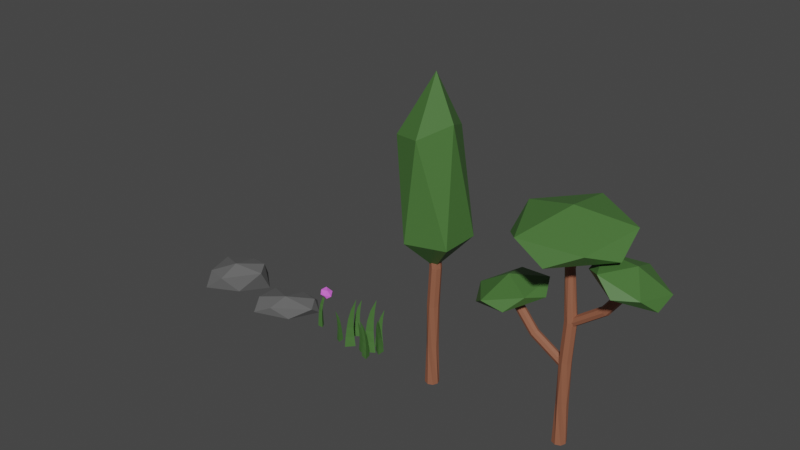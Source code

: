 # Source: Chapter_8_environment.blend  (saved by Blender 3.6.11; exported with 4.5.12 LTS)
import bpy
from mathutils import Matrix  # noqa: F401  (used for matrix-valued properties, if any)

bpy.ops.wm.read_factory_settings(use_empty=True)
scene = bpy.context.scene
scene.name = 'Scene'

# ---- collections
col_collection = bpy.data.collections.new('Collection'); scene.collection.children.link(col_collection)

# ---- materials (node trees are filled in below, after node groups)
mat_grass = bpy.data.materials.new('Grass')
mat_grass.use_transparent_shadow = False
mat_flower = bpy.data.materials.new('Flower')
mat_flower.use_transparent_shadow = False
mat_rock = bpy.data.materials.new('Rock')
mat_rock.use_transparent_shadow = False
mat_trunk = bpy.data.materials.new('Trunk')
mat_trunk.use_transparent_shadow = False

# ---- material node trees
mat_grass.use_nodes = True; mat_grass.node_tree.nodes.clear()
_N = mat_grass.node_tree.nodes; _L = mat_grass.node_tree.links
n0 = _N.new('ShaderNodeBsdfPrincipled'); n0.name = 'Principled BSDF'; n0.location = (10, 300)
n0.distribution = 'GGX'
n0.subsurface_method = 'RANDOM_WALK_SKIN'
n0.inputs[0].default_value = (0.06498, 0.1653, 0.03931, 1.0)
n0.inputs[3].default_value = 1.45
n0.inputs[27].default_value = (0.0, 0.0, 0.0, 1.0)
n0.inputs[28].default_value = 1.0
n1 = _N.new('ShaderNodeOutputMaterial'); n1.name = 'Material Output'; n1.location = (300, 300)
_L.new(n0.outputs[0], n1.inputs[0])
n1.is_active_output = True
mat_flower.use_nodes = True; mat_flower.node_tree.nodes.clear()
_N = mat_flower.node_tree.nodes; _L = mat_flower.node_tree.links
n0 = _N.new('ShaderNodeBsdfPrincipled'); n0.name = 'Principled BSDF'; n0.location = (10, 300)
n0.distribution = 'GGX'
n0.subsurface_method = 'RANDOM_WALK_SKIN'
n0.inputs[0].default_value = (0.7551, 0.1453, 0.8, 1.0)
n0.inputs[3].default_value = 1.45
n0.inputs[27].default_value = (0.0, 0.0, 0.0, 1.0)
n0.inputs[28].default_value = 1.0
n1 = _N.new('ShaderNodeOutputMaterial'); n1.name = 'Material Output'; n1.location = (300, 300)
_L.new(n0.outputs[0], n1.inputs[0])
n1.is_active_output = True
mat_rock.use_nodes = True; mat_rock.node_tree.nodes.clear()
_N = mat_rock.node_tree.nodes; _L = mat_rock.node_tree.links
n0 = _N.new('ShaderNodeBsdfPrincipled'); n0.name = 'Principled BSDF'; n0.location = (10, 300)
n0.distribution = 'GGX'
n0.subsurface_method = 'RANDOM_WALK_SKIN'
n0.inputs[0].default_value = (0.1045, 0.1045, 0.1045, 1.0)
n0.inputs[2].default_value = 0.8158
n0.inputs[3].default_value = 1.45
n0.inputs[27].default_value = (0.0, 0.0, 0.0, 1.0)
n0.inputs[28].default_value = 1.0
n1 = _N.new('ShaderNodeOutputMaterial'); n1.name = 'Material Output'; n1.location = (300, 300)
_L.new(n0.outputs[0], n1.inputs[0])
n1.is_active_output = True
mat_trunk.use_nodes = True; mat_trunk.node_tree.nodes.clear()
_N = mat_trunk.node_tree.nodes; _L = mat_trunk.node_tree.links
n0 = _N.new('ShaderNodeBsdfPrincipled'); n0.name = 'Principled BSDF'; n0.location = (10, 300)
n0.distribution = 'GGX'
n0.subsurface_method = 'RANDOM_WALK_SKIN'
n0.inputs[0].default_value = (0.2846, 0.1061, 0.05959, 1.0)
n0.inputs[3].default_value = 1.45
n0.inputs[27].default_value = (0.0, 0.0, 0.0, 1.0)
n0.inputs[28].default_value = 1.0
n1 = _N.new('ShaderNodeOutputMaterial'); n1.name = 'Material Output'; n1.location = (300, 300)
_L.new(n0.outputs[0], n1.inputs[0])
n1.is_active_output = True

# ---- world
world_world = bpy.data.worlds.new('World'); scene.world = world_world
world_world.use_nodes = True; world_world.node_tree.nodes.clear()
_N = world_world.node_tree.nodes; _L = world_world.node_tree.links
n0 = _N.new('ShaderNodeOutputWorld'); n0.name = 'World Output'; n0.location = (300, 300)
n1 = _N.new('ShaderNodeBackground'); n1.name = 'Background'; n1.location = (10, 300)
n1.inputs[0].default_value = (0.05088, 0.05088, 0.05088, 1.0)
_L.new(n1.outputs[0], n0.inputs[0])
n0.is_active_output = True
world_world.color = (0.05088, 0.05088, 0.05088)
world_world.use_sun_shadow = False
world_world.sun_shadow_jitter_overblur = 0.0

# ---- meshes
me_cylinder_003 = bpy.data.meshes.new('Cylinder.003')
me_cylinder_003.from_pydata([(0.001315, 0.1774, -0.2009), (-4.463e-18, 0.2332, 1.382), (0.1598, -0.08568, -0.2009), (-0.1474, -0.09161, -0.2009), (0.00603, 0.1478, 0.1198), (0.01287, 0.1328, 0.4348), (0.0157, 0.1486, 0.7471), (0.01228, 0.1795, 1.043), (0.08535, 0.1014, 1.059), (0.1215, 0.02305, 0.7561), (0.1332, -0.02763, 0.4433), (0.1471, -0.06502, 0.1198), (-0.02011, 0.0775, 1.059), (-0.04051, -0.006155, 0.7561), (-0.06634, -0.05204, 0.4433), (-0.108, -0.0813, 0.1198), (0.1431, 0.05797, -0.2109), (0.06929, 0.09699, 2.16), (0.6028, 0.07281, -0.2109), (0.386, -0.333, -0.2109), (0.1853, 0.04246, 0.2693), (0.2098, 0.04046, 0.741), (0.1913, 0.05567, 1.209), (0.1484, 0.07382, 1.652), (0.3038, 0.1122, 1.676), (0.4327, 0.1022, 1.222), (0.5074, 0.08041, 0.7537), (0.5665, 0.07126, 0.2693), (0.258, -0.04307, 1.676), (0.3524, -0.1309, 1.222), (0.3935, -0.1982, 0.7537), (0.4013, -0.274, 0.2693), (0.8093, -0.03967, -0.1995), (0.8485, -0.05919, 1.045), (0.5682, -0.05342, -0.1995), (0.6767, 0.1624, -0.1995), (0.7869, -0.03208, 0.05263), (0.774, -0.03135, 0.3003), (0.784, -0.03909, 0.5458), (0.8067, -0.04806, 0.7786), (0.7256, -0.07024, 0.791), (0.6579, -0.06666, 0.5529), (0.6184, -0.05618, 0.3069), (0.5872, -0.05214, 0.05263), (0.7477, 0.01187, 0.791), (0.697, 0.05673, 0.5529), (0.6745, 0.09151, 0.3069), (0.6695, 0.1312, 0.05263), (-0.06891, -0.4084, -0.2124), (-0.1232, -0.3854, 1.461), (0.2535, -0.3703, -0.2124), (0.1255, -0.6688, -0.2124), (-0.0383, -0.4168, 0.1266), (-0.02091, -0.4167, 0.4596), (-0.03486, -0.4071, 0.7898), (-0.06616, -0.3969, 1.103), (0.04087, -0.3605, 1.119), (0.1321, -0.3598, 0.7992), (0.186, -0.3707, 0.4685), (0.2281, -0.3735, 0.1266), (0.01801, -0.4725, 1.119), (0.08971, -0.5286, 0.7992), (0.1227, -0.5735, 0.4685), (0.1327, -0.6263, 0.1266), (0.605, 0.3758, -0.1873), (0.6571, 0.3619, 1.343), (0.3179, 0.3002, -0.1873), (0.3958, 0.5868, -0.1873), (0.5762, 0.3795, 0.1227), (0.5605, 0.3772, 0.4272), (0.5743, 0.3703, 0.7291), (0.604, 0.3651, 1.015), (0.5117, 0.3185, 1.03), (0.4291, 0.3062, 0.7377), (0.379, 0.3092, 0.4353), (0.3405, 0.3064, 0.1227), (0.5181, 0.4228, 1.03), (0.4461, 0.4645, 0.7377), (0.4105, 0.5009, 0.4353), (0.3947, 0.5475, 0.1227)], [], [(7, 1, 8), (8, 1, 12), (12, 1, 7), (0, 2, 3), (3, 15, 4, 0), (15, 14, 5, 4), (14, 13, 6, 5), (13, 12, 7, 6), (2, 11, 15, 3), (11, 10, 14, 15), (10, 9, 13, 14), (9, 8, 12, 13), (0, 4, 11, 2), (4, 5, 10, 11), (5, 6, 9, 10), (6, 7, 8, 9), (23, 17, 24), (24, 17, 28), (28, 17, 23), (16, 18, 19), (19, 31, 20, 16), (31, 30, 21, 20), (30, 29, 22, 21), (29, 28, 23, 22), (18, 27, 31, 19), (27, 26, 30, 31), (26, 25, 29, 30), (25, 24, 28, 29), (16, 20, 27, 18), (20, 21, 26, 27), (21, 22, 25, 26), (22, 23, 24, 25), (39, 33, 40), (40, 33, 44), (44, 33, 39), (32, 34, 35), (35, 47, 36, 32), (47, 46, 37, 36), (46, 45, 38, 37), (45, 44, 39, 38), (34, 43, 47, 35), (43, 42, 46, 47), (42, 41, 45, 46), (41, 40, 44, 45), (32, 36, 43, 34), (36, 37, 42, 43), (37, 38, 41, 42), (38, 39, 40, 41), (55, 49, 56), (56, 49, 60), (60, 49, 55), (48, 50, 51), (51, 63, 52, 48), (63, 62, 53, 52), (62, 61, 54, 53), (61, 60, 55, 54), (50, 59, 63, 51), (59, 58, 62, 63), (58, 57, 61, 62), (57, 56, 60, 61), (48, 52, 59, 50), (52, 53, 58, 59), (53, 54, 57, 58), (54, 55, 56, 57), (71, 65, 72), (72, 65, 76), (76, 65, 71), (64, 66, 67), (67, 79, 68, 64), (79, 78, 69, 68), (78, 77, 70, 69), (77, 76, 71, 70), (66, 75, 79, 67), (75, 74, 78, 79), (74, 73, 77, 78), (73, 72, 76, 77), (64, 68, 75, 66), (68, 69, 74, 75), (69, 70, 73, 74), (70, 71, 72, 73)])
_uv = me_cylinder_003.uv_layers.new(name='UVMap')
_uv.uv.foreach_set('vector', [1.0, 0.9, 0.6667, 1.0, 0.6667, 0.9, 0.6667, 0.9, 0.3333, 1.0, 0.3333, 0.9, 0.3333, 0.9, -5.96e-08, 1.0, -5.96e-08, 0.9, 0.75, 0.49, 0.9578, 0.13, 0.5422, 0.13, 0.3333, 0.5, 0.3333, 0.6, -5.96e-08, 0.6, -5.96e-08, 0.5, 0.3333, 0.6, 0.3333, 0.7, -5.96e-08, 0.7, -5.96e-08, 0.6, 0.3333, 0.7, 0.3333, 0.8, -5.96e-08, 0.8, -5.96e-08, 0.7, 0.3333, 0.8, 0.3333, 0.9, -5.96e-08, 0.9, -5.96e-08, 0.8, 0.6667, 0.5, 0.6667, 0.6, 0.3333, 0.6, 0.3333, 0.5, 0.6667, 0.6, 0.6667, 0.7, 0.3333, 0.7, 0.3333, 0.6, 0.6667, 0.7, 0.6667, 0.8, 0.3333, 0.8, 0.3333, 0.7, 0.6667, 0.8, 0.6667, 0.9, 0.3333, 0.9, 0.3333, 0.8, 1.0, 0.5, 1.0, 0.6, 0.6667, 0.6, 0.6667, 0.5, 1.0, 0.6, 1.0, 0.7, 0.6667, 0.7, 0.6667, 0.6, 1.0, 0.7, 1.0, 0.8, 0.6667, 0.8, 0.6667, 0.7, 1.0, 0.8, 1.0, 0.9, 0.6667, 0.9, 0.6667, 0.8, 1.0, 0.9, 0.6667, 1.0, 0.6667, 0.9, 0.6667, 0.9, 0.3333, 1.0, 0.3333, 0.9, 0.3333, 0.9, -5.96e-08, 1.0, -5.96e-08, 0.9, 0.75, 0.49, 0.9578, 0.13, 0.5422, 0.13, 0.3333, 0.5, 0.3333, 0.6, -5.96e-08, 0.6, -5.96e-08, 0.5, 0.3333, 0.6, 0.3333, 0.7, -5.96e-08, 0.7, -5.96e-08, 0.6, 0.3333, 0.7, 0.3333, 0.8, -5.96e-08, 0.8, -5.96e-08, 0.7, 0.3333, 0.8, 0.3333, 0.9, -5.96e-08, 0.9, -5.96e-08, 0.8, 0.6667, 0.5, 0.6667, 0.6, 0.3333, 0.6, 0.3333, 0.5, 0.6667, 0.6, 0.6667, 0.7, 0.3333, 0.7, 0.3333, 0.6, 0.6667, 0.7, 0.6667, 0.8, 0.3333, 0.8, 0.3333, 0.7, 0.6667, 0.8, 0.6667, 0.9, 0.3333, 0.9, 0.3333, 0.8, 1.0, 0.5, 1.0, 0.6, 0.6667, 0.6, 0.6667, 0.5, 1.0, 0.6, 1.0, 0.7, 0.6667, 0.7, 0.6667, 0.6, 1.0, 0.7, 1.0, 0.8, 0.6667, 0.8, 0.6667, 0.7, 1.0, 0.8, 1.0, 0.9, 0.6667, 0.9, 0.6667, 0.8, 1.0, 0.9, 0.6667, 1.0, 0.6667, 0.9, 0.6667, 0.9, 0.3333, 1.0, 0.3333, 0.9, 0.3333, 0.9, -5.96e-08, 1.0, -5.96e-08, 0.9, 0.75, 0.49, 0.9578, 0.13, 0.5422, 0.13, 0.3333, 0.5, 0.3333, 0.6, -5.96e-08, 0.6, -5.96e-08, 0.5, 0.3333, 0.6, 0.3333, 0.7, -5.96e-08, 0.7, -5.96e-08, 0.6, 0.3333, 0.7, 0.3333, 0.8, -5.96e-08, 0.8, -5.96e-08, 0.7, 0.3333, 0.8, 0.3333, 0.9, -5.96e-08, 0.9, -5.96e-08, 0.8, 0.6667, 0.5, 0.6667, 0.6, 0.3333, 0.6, 0.3333, 0.5, 0.6667, 0.6, 0.6667, 0.7, 0.3333, 0.7, 0.3333, 0.6, 0.6667, 0.7, 0.6667, 0.8, 0.3333, 0.8, 0.3333, 0.7, 0.6667, 0.8, 0.6667, 0.9, 0.3333, 0.9, 0.3333, 0.8, 1.0, 0.5, 1.0, 0.6, 0.6667, 0.6, 0.6667, 0.5, 1.0, 0.6, 1.0, 0.7, 0.6667, 0.7, 0.6667, 0.6, 1.0, 0.7, 1.0, 0.8, 0.6667, 0.8, 0.6667, 0.7, 1.0, 0.8, 1.0, 0.9, 0.6667, 0.9, 0.6667, 0.8, 1.0, 0.9, 0.6667, 1.0, 0.6667, 0.9, 0.6667, 0.9, 0.3333, 1.0, 0.3333, 0.9, 0.3333, 0.9, -5.96e-08, 1.0, -5.96e-08, 0.9, 0.75, 0.49, 0.9578, 0.13, 0.5422, 0.13, 0.3333, 0.5, 0.3333, 0.6, -5.96e-08, 0.6, -5.96e-08, 0.5, 0.3333, 0.6, 0.3333, 0.7, -5.96e-08, 0.7, -5.96e-08, 0.6, 0.3333, 0.7, 0.3333, 0.8, -5.96e-08, 0.8, -5.96e-08, 0.7, 0.3333, 0.8, 0.3333, 0.9, -5.96e-08, 0.9, -5.96e-08, 0.8, 0.6667, 0.5, 0.6667, 0.6, 0.3333, 0.6, 0.3333, 0.5, 0.6667, 0.6, 0.6667, 0.7, 0.3333, 0.7, 0.3333, 0.6, 0.6667, 0.7, 0.6667, 0.8, 0.3333, 0.8, 0.3333, 0.7, 0.6667, 0.8, 0.6667, 0.9, 0.3333, 0.9, 0.3333, 0.8, 1.0, 0.5, 1.0, 0.6, 0.6667, 0.6, 0.6667, 0.5, 1.0, 0.6, 1.0, 0.7, 0.6667, 0.7, 0.6667, 0.6, 1.0, 0.7, 1.0, 0.8, 0.6667, 0.8, 0.6667, 0.7, 1.0, 0.8, 1.0, 0.9, 0.6667, 0.9, 0.6667, 0.8, 1.0, 0.9, 0.6667, 1.0, 0.6667, 0.9, 0.6667, 0.9, 0.3333, 1.0, 0.3333, 0.9, 0.3333, 0.9, -5.96e-08, 1.0, -5.96e-08, 0.9, 0.75, 0.49, 0.9578, 0.13, 0.5422, 0.13, 0.3333, 0.5, 0.3333, 0.6, -5.96e-08, 0.6, -5.96e-08, 0.5, 0.3333, 0.6, 0.3333, 0.7, -5.96e-08, 0.7, -5.96e-08, 0.6, 0.3333, 0.7, 0.3333, 0.8, -5.96e-08, 0.8, -5.96e-08, 0.7, 0.3333, 0.8, 0.3333, 0.9, -5.96e-08, 0.9, -5.96e-08, 0.8, 0.6667, 0.5, 0.6667, 0.6, 0.3333, 0.6, 0.3333, 0.5, 0.6667, 0.6, 0.6667, 0.7, 0.3333, 0.7, 0.3333, 0.6, 0.6667, 0.7, 0.6667, 0.8, 0.3333, 0.8, 0.3333, 0.7, 0.6667, 0.8, 0.6667, 0.9, 0.3333, 0.9, 0.3333, 0.8, 1.0, 0.5, 1.0, 0.6, 0.6667, 0.6, 0.6667, 0.5, 1.0, 0.6, 1.0, 0.7, 0.6667, 0.7, 0.6667, 0.6, 1.0, 0.7, 1.0, 0.8, 0.6667, 0.8, 0.6667, 0.7, 1.0, 0.8, 1.0, 0.9, 0.6667, 0.9, 0.6667, 0.8])
me_cylinder_003.materials.append(mat_grass)
me_cylinder_003.update()
me_cylinder_008 = bpy.data.meshes.new('Cylinder.008')
me_cylinder_008.from_pydata([(0.001315, 0.1774, -0.2009), (-4.463e-18, 0.2332, 1.382), (0.1598, -0.08568, -0.2009), (-0.1474, -0.09161, -0.2009), (0.00603, 0.1478, 0.1198), (0.01287, 0.1328, 0.4348), (0.0157, 0.1486, 0.7471), (0.01228, 0.1795, 1.043), (0.08535, 0.1014, 1.059), (0.1215, 0.02305, 0.7561), (0.1332, -0.02763, 0.4433), (0.1471, -0.06502, 0.1198), (-0.02011, 0.0775, 1.059), (-0.04051, -0.006155, 0.7561), (-0.06634, -0.05204, 0.4433), (-0.108, -0.0813, 0.1198), (-0.3113, -0.1305, -0.2122), (-0.3357, -0.1164, 0.5872), (-0.1563, -0.1311, -0.2122), (-0.2343, -0.2652, -0.2122), (-0.2973, -0.1362, -0.0503), (-0.289, -0.1372, 0.1088), (-0.2951, -0.1318, 0.2664), (-0.3094, -0.1252, 0.4159), (-0.2565, -0.1142, 0.4239), (-0.2132, -0.1191, 0.271), (-0.1883, -0.1274, 0.113), (-0.1685, -0.1312, -0.0503), (-0.2738, -0.1659, 0.4239), (-0.2431, -0.1967, 0.271), (-0.2301, -0.2199, 0.113), (-0.2284, -0.2455, -0.0503), (-0.1376, -0.4922, -0.2083), (-0.1454, -0.5243, 0.7307), (-0.188, -0.3171, -0.2083), (-0.0111, -0.3609, -0.2083), (-0.1358, -0.4745, -0.01809), (-0.1374, -0.4648, 0.1688), (-0.1414, -0.4734, 0.354), (-0.1442, -0.4917, 0.5296), (-0.1741, -0.4357, 0.5389), (-0.1828, -0.3853, 0.3593), (-0.1816, -0.3545, 0.1738), (-0.1839, -0.3309, -0.01809), (-0.11, -0.4382, 0.5389), (-0.08546, -0.3934, 0.3593), (-0.06361, -0.3711, 0.1738), (-0.03526, -0.3608, -0.01809), (-0.5555, 0.0923, -0.218), (-0.5477, 0.1361, 1.045), (-0.4736, -0.1385, -0.218), (-0.7146, -0.09419, -0.218), (-0.5566, 0.06839, 0.03771), (-0.5536, 0.0556, 0.2889), (-0.5489, 0.06747, 0.538), (-0.5466, 0.09219, 0.7741), (-0.502, 0.01953, 0.7866), (-0.4862, -0.04747, 0.5451), (-0.4852, -0.08892, 0.2957), (-0.4803, -0.1204, 0.03771), (-0.5882, 0.01764, 0.7866), (-0.6175, -0.04447, 0.5451), (-0.645, -0.0762, 0.2957), (-0.6822, -0.09242, 0.03771)], [], [(7, 1, 8), (8, 1, 12), (12, 1, 7), (0, 2, 3), (3, 15, 4, 0), (15, 14, 5, 4), (14, 13, 6, 5), (13, 12, 7, 6), (2, 11, 15, 3), (11, 10, 14, 15), (10, 9, 13, 14), (9, 8, 12, 13), (0, 4, 11, 2), (4, 5, 10, 11), (5, 6, 9, 10), (6, 7, 8, 9), (23, 17, 24), (24, 17, 28), (28, 17, 23), (16, 18, 19), (19, 31, 20, 16), (31, 30, 21, 20), (30, 29, 22, 21), (29, 28, 23, 22), (18, 27, 31, 19), (27, 26, 30, 31), (26, 25, 29, 30), (25, 24, 28, 29), (16, 20, 27, 18), (20, 21, 26, 27), (21, 22, 25, 26), (22, 23, 24, 25), (39, 33, 40), (40, 33, 44), (44, 33, 39), (32, 34, 35), (35, 47, 36, 32), (47, 46, 37, 36), (46, 45, 38, 37), (45, 44, 39, 38), (34, 43, 47, 35), (43, 42, 46, 47), (42, 41, 45, 46), (41, 40, 44, 45), (32, 36, 43, 34), (36, 37, 42, 43), (37, 38, 41, 42), (38, 39, 40, 41), (55, 49, 56), (56, 49, 60), (60, 49, 55), (48, 50, 51), (51, 63, 52, 48), (63, 62, 53, 52), (62, 61, 54, 53), (61, 60, 55, 54), (50, 59, 63, 51), (59, 58, 62, 63), (58, 57, 61, 62), (57, 56, 60, 61), (48, 52, 59, 50), (52, 53, 58, 59), (53, 54, 57, 58), (54, 55, 56, 57)])
_uv = me_cylinder_008.uv_layers.new(name='UVMap')
_uv.uv.foreach_set('vector', [1.0, 0.9, 0.6667, 1.0, 0.6667, 0.9, 0.6667, 0.9, 0.3333, 1.0, 0.3333, 0.9, 0.3333, 0.9, -5.96e-08, 1.0, -5.96e-08, 0.9, 0.75, 0.49, 0.9578, 0.13, 0.5422, 0.13, 0.3333, 0.5, 0.3333, 0.6, -5.96e-08, 0.6, -5.96e-08, 0.5, 0.3333, 0.6, 0.3333, 0.7, -5.96e-08, 0.7, -5.96e-08, 0.6, 0.3333, 0.7, 0.3333, 0.8, -5.96e-08, 0.8, -5.96e-08, 0.7, 0.3333, 0.8, 0.3333, 0.9, -5.96e-08, 0.9, -5.96e-08, 0.8, 0.6667, 0.5, 0.6667, 0.6, 0.3333, 0.6, 0.3333, 0.5, 0.6667, 0.6, 0.6667, 0.7, 0.3333, 0.7, 0.3333, 0.6, 0.6667, 0.7, 0.6667, 0.8, 0.3333, 0.8, 0.3333, 0.7, 0.6667, 0.8, 0.6667, 0.9, 0.3333, 0.9, 0.3333, 0.8, 1.0, 0.5, 1.0, 0.6, 0.6667, 0.6, 0.6667, 0.5, 1.0, 0.6, 1.0, 0.7, 0.6667, 0.7, 0.6667, 0.6, 1.0, 0.7, 1.0, 0.8, 0.6667, 0.8, 0.6667, 0.7, 1.0, 0.8, 1.0, 0.9, 0.6667, 0.9, 0.6667, 0.8, 1.0, 0.9, 0.6667, 1.0, 0.6667, 0.9, 0.6667, 0.9, 0.3333, 1.0, 0.3333, 0.9, 0.3333, 0.9, -5.96e-08, 1.0, -5.96e-08, 0.9, 0.75, 0.49, 0.9578, 0.13, 0.5422, 0.13, 0.3333, 0.5, 0.3333, 0.6, -5.96e-08, 0.6, -5.96e-08, 0.5, 0.3333, 0.6, 0.3333, 0.7, -5.96e-08, 0.7, -5.96e-08, 0.6, 0.3333, 0.7, 0.3333, 0.8, -5.96e-08, 0.8, -5.96e-08, 0.7, 0.3333, 0.8, 0.3333, 0.9, -5.96e-08, 0.9, -5.96e-08, 0.8, 0.6667, 0.5, 0.6667, 0.6, 0.3333, 0.6, 0.3333, 0.5, 0.6667, 0.6, 0.6667, 0.7, 0.3333, 0.7, 0.3333, 0.6, 0.6667, 0.7, 0.6667, 0.8, 0.3333, 0.8, 0.3333, 0.7, 0.6667, 0.8, 0.6667, 0.9, 0.3333, 0.9, 0.3333, 0.8, 1.0, 0.5, 1.0, 0.6, 0.6667, 0.6, 0.6667, 0.5, 1.0, 0.6, 1.0, 0.7, 0.6667, 0.7, 0.6667, 0.6, 1.0, 0.7, 1.0, 0.8, 0.6667, 0.8, 0.6667, 0.7, 1.0, 0.8, 1.0, 0.9, 0.6667, 0.9, 0.6667, 0.8, 1.0, 0.9, 0.6667, 1.0, 0.6667, 0.9, 0.6667, 0.9, 0.3333, 1.0, 0.3333, 0.9, 0.3333, 0.9, -5.96e-08, 1.0, -5.96e-08, 0.9, 0.75, 0.49, 0.9578, 0.13, 0.5422, 0.13, 0.3333, 0.5, 0.3333, 0.6, -5.96e-08, 0.6, -5.96e-08, 0.5, 0.3333, 0.6, 0.3333, 0.7, -5.96e-08, 0.7, -5.96e-08, 0.6, 0.3333, 0.7, 0.3333, 0.8, -5.96e-08, 0.8, -5.96e-08, 0.7, 0.3333, 0.8, 0.3333, 0.9, -5.96e-08, 0.9, -5.96e-08, 0.8, 0.6667, 0.5, 0.6667, 0.6, 0.3333, 0.6, 0.3333, 0.5, 0.6667, 0.6, 0.6667, 0.7, 0.3333, 0.7, 0.3333, 0.6, 0.6667, 0.7, 0.6667, 0.8, 0.3333, 0.8, 0.3333, 0.7, 0.6667, 0.8, 0.6667, 0.9, 0.3333, 0.9, 0.3333, 0.8, 1.0, 0.5, 1.0, 0.6, 0.6667, 0.6, 0.6667, 0.5, 1.0, 0.6, 1.0, 0.7, 0.6667, 0.7, 0.6667, 0.6, 1.0, 0.7, 1.0, 0.8, 0.6667, 0.8, 0.6667, 0.7, 1.0, 0.8, 1.0, 0.9, 0.6667, 0.9, 0.6667, 0.8, 1.0, 0.9, 0.6667, 1.0, 0.6667, 0.9, 0.6667, 0.9, 0.3333, 1.0, 0.3333, 0.9, 0.3333, 0.9, -5.96e-08, 1.0, -5.96e-08, 0.9, 0.75, 0.49, 0.9578, 0.13, 0.5422, 0.13, 0.3333, 0.5, 0.3333, 0.6, -5.96e-08, 0.6, -5.96e-08, 0.5, 0.3333, 0.6, 0.3333, 0.7, -5.96e-08, 0.7, -5.96e-08, 0.6, 0.3333, 0.7, 0.3333, 0.8, -5.96e-08, 0.8, -5.96e-08, 0.7, 0.3333, 0.8, 0.3333, 0.9, -5.96e-08, 0.9, -5.96e-08, 0.8, 0.6667, 0.5, 0.6667, 0.6, 0.3333, 0.6, 0.3333, 0.5, 0.6667, 0.6, 0.6667, 0.7, 0.3333, 0.7, 0.3333, 0.6, 0.6667, 0.7, 0.6667, 0.8, 0.3333, 0.8, 0.3333, 0.7, 0.6667, 0.8, 0.6667, 0.9, 0.3333, 0.9, 0.3333, 0.8, 1.0, 0.5, 1.0, 0.6, 0.6667, 0.6, 0.6667, 0.5, 1.0, 0.6, 1.0, 0.7, 0.6667, 0.7, 0.6667, 0.6, 1.0, 0.7, 1.0, 0.8, 0.6667, 0.8, 0.6667, 0.7, 1.0, 0.8, 1.0, 0.9, 0.6667, 0.9, 0.6667, 0.8])
me_cylinder_008.materials.append(mat_grass)
me_cylinder_008.update()
me_cylinder_010 = bpy.data.meshes.new('Cylinder.010')
me_cylinder_010.from_pydata([(0.0, 0.09233, -0.09233), (0.2064, 0.01785, 1.048), (0.07996, -0.04616, -0.09233), (0.2357, 0.000346, 1.035), (-0.07996, -0.04616, -0.09233), (0.2105, -0.01819, 1.054), (0.0, 0.0781, 0.1446), (0.003706, 0.06413, 0.3762), (0.04578, 0.03906, 0.6382), (0.1117, 0.0148, 0.8385), (0.1587, -0.01973, 0.8193), (0.1068, -0.02259, 0.6277), (0.06317, -0.02973, 0.3717), (0.06764, -0.03905, 0.1446), (0.11, -0.04609, 0.8459), (0.01961, -0.04279, 0.6386), (-0.0506, -0.03277, 0.3792), (-0.06764, -0.03905, 0.1446), (0.1875, -1.423e-07, 0.978), (0.3283, -0.1005, 0.9415), (0.167, -0.1626, 1.044), (0.06732, -1.537e-07, 1.108), (0.167, 0.1626, 1.044), (0.3283, 0.1005, 0.9415), (0.295, -0.1626, 1.048), (0.1337, -0.1005, 1.151), (0.1337, 0.1005, 1.151), (0.295, 0.1626, 1.048), (0.3947, -1.275e-07, 0.985), (0.2745, -1.389e-07, 1.115)], [], [(9, 1, 3, 10), (10, 3, 5, 14), (3, 1, 5), (14, 5, 1, 9), (0, 2, 4), (4, 17, 6, 0), (17, 16, 7, 6), (16, 15, 8, 7), (15, 14, 9, 8), (2, 13, 17, 4), (13, 12, 16, 17), (12, 11, 15, 16), (11, 10, 14, 15), (0, 6, 13, 2), (6, 7, 12, 13), (7, 8, 11, 12), (8, 9, 10, 11), (18, 19, 20), (19, 18, 23), (18, 20, 21), (18, 21, 22), (18, 22, 23), (19, 23, 28), (20, 19, 24), (21, 20, 25), (22, 21, 26), (23, 22, 27), (19, 28, 24), (20, 24, 25), (21, 25, 26), (22, 26, 27), (23, 27, 28), (24, 28, 29), (25, 24, 29), (26, 25, 29), (27, 26, 29), (28, 27, 29)])
me_cylinder_010.polygons.foreach_set('material_index', [0, 0, 0, 0, 0, 0, 0, 0, 0, 0, 0, 0, 0, 0, 0, 0, 0, 1, 1, 1, 1, 1, 1, 1, 1, 1, 1, 1, 1, 1, 1, 1, 1, 1, 1, 1, 1])
_uv = me_cylinder_010.uv_layers.new(name='UVMap')
_uv.uv.foreach_set('vector', [1.0, 0.9, 1.0, 1.0, 0.6667, 1.0, 0.6667, 0.9, 0.6667, 0.9, 0.6667, 1.0, 0.3333, 1.0, 0.3333, 0.9, 0.4578, 0.13, 0.25, 0.49, 0.04215, 0.13, 0.3333, 0.9, 0.3333, 1.0, -5.96e-08, 1.0, -5.96e-08, 0.9, 0.75, 0.49, 0.9578, 0.13, 0.5422, 0.13, 0.3333, 0.5, 0.3333, 0.6, -5.96e-08, 0.6, -5.96e-08, 0.5, 0.3333, 0.6, 0.3333, 0.7, -5.96e-08, 0.7, -5.96e-08, 0.6, 0.3333, 0.7, 0.3333, 0.8, -5.96e-08, 0.8, -5.96e-08, 0.7, 0.3333, 0.8, 0.3333, 0.9, -5.96e-08, 0.9, -5.96e-08, 0.8, 0.6667, 0.5, 0.6667, 0.6, 0.3333, 0.6, 0.3333, 0.5, 0.6667, 0.6, 0.6667, 0.7, 0.3333, 0.7, 0.3333, 0.6, 0.6667, 0.7, 0.6667, 0.8, 0.3333, 0.8, 0.3333, 0.7, 0.6667, 0.8, 0.6667, 0.9, 0.3333, 0.9, 0.3333, 0.8, 1.0, 0.5, 1.0, 0.6, 0.6667, 0.6, 0.6667, 0.5, 1.0, 0.6, 1.0, 0.7, 0.6667, 0.7, 0.6667, 0.6, 1.0, 0.7, 1.0, 0.8, 0.6667, 0.8, 0.6667, 0.7, 1.0, 0.8, 1.0, 0.9, 0.6667, 0.9, 0.6667, 0.8, 0.1818, 0.0, 0.2727, 0.1575, 0.09091, 0.1575, 0.2727, 0.1575, 0.3636, 0.0, 0.4545, 0.1575, 0.9091, 0.0, 1.0, 0.1575, 0.8182, 0.1575, 0.7273, 0.0, 0.8182, 0.1575, 0.6364, 0.1575, 0.5455, 0.0, 0.6364, 0.1575, 0.4545, 0.1575, 0.2727, 0.1575, 0.4545, 0.1575, 0.3636, 0.3149, 0.09091, 0.1575, 0.2727, 0.1575, 0.1818, 0.3149, 0.8182, 0.1575, 1.0, 0.1575, 0.9091, 0.3149, 0.6364, 0.1575, 0.8182, 0.1575, 0.7273, 0.3149, 0.4545, 0.1575, 0.6364, 0.1575, 0.5455, 0.3149, 0.2727, 0.1575, 0.3636, 0.3149, 0.1818, 0.3149, 0.09091, 0.1575, 0.1818, 0.3149, 0.0, 0.3149, 0.8182, 0.1575, 0.9091, 0.3149, 0.7273, 0.3149, 0.6364, 0.1575, 0.7273, 0.3149, 0.5455, 0.3149, 0.4545, 0.1575, 0.5455, 0.3149, 0.3636, 0.3149, 0.1818, 0.3149, 0.3636, 0.3149, 0.2727, 0.4724, 0.0, 0.3149, 0.1818, 0.3149, 0.09091, 0.4724, 0.7273, 0.3149, 0.9091, 0.3149, 0.8182, 0.4724, 0.5455, 0.3149, 0.7273, 0.3149, 0.6364, 0.4724, 0.3636, 0.3149, 0.5455, 0.3149, 0.4545, 0.4724])
me_cylinder_010.materials.append(mat_grass)
me_cylinder_010.materials.append(mat_flower)
me_cylinder_010.update()
me_icosphere_001 = bpy.data.meshes.new('Icosphere.001')
me_icosphere_001.from_pydata([(0.1105, 0.0, -0.01733), (0.9407, -0.5257, 0.11), (-0.2764, -1.138, 0.11), (-0.8944, 0.0, 0.11), (-0.6694, 0.5478, 0.1225), (1.541, 0.5425, 0.02726), (0.3322, -0.8623, 0.611), (-0.4378, -0.6733, 0.6293), (-0.6036, 0.3469, 0.7521), (0.4609, 0.7871, 0.8556), (1.546, 0.1257, 0.8468), (0.5217, -0.228, 1.081), (1.26, 0.591, 0.9776), (0.4771, 1.018, 0.03248), (1.126, 0.8728, 0.4125)], [], [(0, 1, 2), (1, 0, 5), (0, 2, 3), (0, 3, 4), (0, 4, 13, 5), (1, 5, 10), (2, 1, 6), (3, 2, 7), (4, 3, 8), (5, 13, 14), (1, 10, 6), (2, 6, 7), (3, 7, 8), (4, 8, 9), (5, 14, 12, 10), (6, 10, 11), (8, 7, 11), (9, 8, 11), (10, 12, 11), (12, 14, 9), (11, 12, 9), (13, 4, 9), (14, 13, 9), (7, 6, 11)])
_uv = me_icosphere_001.uv_layers.new(name='UVMap')
_uv.uv.foreach_set('vector', [0.1818, 0.0, 0.2727, 0.1575, 0.09091, 0.1575, 0.2727, 0.1575, 0.3636, 0.0, 0.4545, 0.1575, 0.9091, 0.0, 1.0, 0.1575, 0.8182, 0.1575, 0.7273, 0.0, 0.8182, 0.1575, 0.6364, 0.1575, 0.5455, 0.0, 0.6364, 0.1575, 0.5608, 0.1575, 0.4545, 0.1575, 0.2727, 0.1575, 0.4545, 0.1575, 0.3636, 0.3149, 0.09091, 0.1575, 0.2727, 0.1575, 0.1818, 0.3149, 0.8182, 0.1575, 1.0, 0.1575, 0.9091, 0.3149, 0.6364, 0.1575, 0.8182, 0.1575, 0.7273, 0.3149, 0.4545, 0.1575, 0.5608, 0.1575, 0.5016, 0.2389, 0.2727, 0.1575, 0.3636, 0.3149, 0.1818, 0.3149, 0.09091, 0.1575, 0.1818, 0.3149, 0.03036, 0.2623, 0.8182, 0.1575, 0.9091, 0.3149, 0.7273, 0.3149, 0.6364, 0.1575, 0.7273, 0.3149, 0.5455, 0.3149, 0.4545, 0.1575, 0.5016, 0.2389, 0.4355, 0.3149, 0.3636, 0.3149, 0.1818, 0.3149, 0.3636, 0.3149, 0.2727, 0.4724, 0.7273, 0.3149, 0.8955, 0.3385, 0.8182, 0.4724, 0.5455, 0.3149, 0.7273, 0.3149, 0.6364, 0.4724, 0.3636, 0.3149, 0.4355, 0.3149, 0.4545, 0.4724, 0.4355, 0.3149, 0.5016, 0.2389, 0.5455, 0.3149, 0.4545, 0.4724, 0.4355, 0.3149, 0.5455, 0.3149, 0.5608, 0.1575, 0.6364, 0.1575, 0.5455, 0.3149, 0.5016, 0.2389, 0.5608, 0.1575, 0.5455, 0.3149, 0.06532, 0.3149, 0.1818, 0.3149, 0.09091, 0.4724])
me_icosphere_001.materials.append(mat_rock)
me_icosphere_001.update()
me_icosphere_002 = bpy.data.meshes.new('Icosphere.002')
me_icosphere_002.from_pydata([(0.1105, 0.0, -0.1714), (0.9407, -0.5257, -0.0733), (-0.2764, -1.138, 0.0514), (-0.8944, 0.0, 0.04895), (-0.6694, 0.5478, 0.00452), (1.541, 0.5425, -0.0405), (0.3322, -0.8623, 0.3372), (-0.4378, -0.6733, 0.4618), (-0.6036, 0.3469, 0.3306), (0.4609, 0.7871, 0.3489), (1.546, 0.1257, 0.2794), (0.5217, -0.228, 0.6323), (1.26, 0.591, 0.4315), (0.4771, 1.018, -0.05022), (1.126, 0.8728, 0.1967)], [], [(0, 1, 2), (1, 0, 5), (0, 2, 3), (0, 3, 4), (0, 4, 13, 5), (1, 5, 10), (2, 1, 6), (3, 2, 7), (4, 3, 8), (5, 13, 14), (1, 10, 6), (2, 6, 7), (3, 7, 8), (4, 8, 9), (5, 14, 12, 10), (6, 10, 11), (8, 7, 11), (9, 8, 11), (10, 12, 11), (12, 14, 9), (11, 12, 9), (13, 4, 9), (14, 13, 9), (7, 6, 11)])
_uv = me_icosphere_002.uv_layers.new(name='UVMap')
_uv.uv.foreach_set('vector', [0.1818, 0.0, 0.2727, 0.1575, 0.09091, 0.1575, 0.2727, 0.1575, 0.3636, 0.0, 0.4545, 0.1575, 0.9091, 0.0, 1.0, 0.1575, 0.8182, 0.1575, 0.7273, 0.0, 0.8182, 0.1575, 0.6364, 0.1575, 0.5455, 0.0, 0.6364, 0.1575, 0.5608, 0.1575, 0.4545, 0.1575, 0.2727, 0.1575, 0.4545, 0.1575, 0.3636, 0.3149, 0.09091, 0.1575, 0.2727, 0.1575, 0.1818, 0.3149, 0.8182, 0.1575, 1.0, 0.1575, 0.9091, 0.3149, 0.6364, 0.1575, 0.8182, 0.1575, 0.7273, 0.3149, 0.4545, 0.1575, 0.5608, 0.1575, 0.5016, 0.2389, 0.2727, 0.1575, 0.3636, 0.3149, 0.1818, 0.3149, 0.09091, 0.1575, 0.1818, 0.3149, 0.03036, 0.2623, 0.8182, 0.1575, 0.9091, 0.3149, 0.7273, 0.3149, 0.6364, 0.1575, 0.7273, 0.3149, 0.5455, 0.3149, 0.4545, 0.1575, 0.5016, 0.2389, 0.4355, 0.3149, 0.3636, 0.3149, 0.1818, 0.3149, 0.3636, 0.3149, 0.2727, 0.4724, 0.7273, 0.3149, 0.8955, 0.3385, 0.8182, 0.4724, 0.5455, 0.3149, 0.7273, 0.3149, 0.6364, 0.4724, 0.3636, 0.3149, 0.4355, 0.3149, 0.4545, 0.4724, 0.4355, 0.3149, 0.5016, 0.2389, 0.5455, 0.3149, 0.4545, 0.4724, 0.4355, 0.3149, 0.5455, 0.3149, 0.5608, 0.1575, 0.6364, 0.1575, 0.5455, 0.3149, 0.5016, 0.2389, 0.5608, 0.1575, 0.5455, 0.3149, 0.06532, 0.3149, 0.1818, 0.3149, 0.09091, 0.4724])
me_icosphere_002.materials.append(mat_rock)
me_icosphere_002.update()
me_cylinder_011 = bpy.data.meshes.new('Cylinder.011')
me_cylinder_011.from_pydata([(-5.242e-09, 0.1831, -0.1831), (-5.242e-09, 0.1831, 5.493), (0.1295, 0.1295, -0.1831), (0.1295, 0.1295, 5.493), (0.1831, 0.0, -0.1831), (0.1831, 0.0, 5.493), (0.1295, -0.1295, -0.1831), (0.1295, -0.1295, 5.493), (-5.242e-09, -0.1831, -0.1831), (-5.242e-09, -0.1831, 5.493), (-0.1295, -0.1295, -0.1831), (-0.1295, -0.1295, 5.493), (-0.1831, 0.0, -0.1831), (-0.1831, 0.0, 5.493), (-0.1295, 0.1295, -0.1831), (-0.1295, 0.1295, 5.493), (0.04247, 0.1485, 0.9521), (-4.227e-09, 0.157, 2.087), (0.05712, 0.155, 3.175), (-0.09848, 0.1204, 4.482), (-0.004033, 0.1076, 4.482), (0.1667, 0.1096, 3.175), (0.111, 0.111, 2.087), (0.1325, 0.07573, 0.9281), (0.05374, 0.03184, 4.482), (0.2121, 5.053e-09, 3.175), (0.157, 2.661e-10, 2.087), (0.1449, -0.04143, 0.9181), (0.04099, -0.06261, 4.482), (0.1667, -0.1096, 3.175), (0.111, -0.111, 2.087), (0.07242, -0.1343, 0.9281), (-0.0348, -0.1204, 4.482), (0.05712, -0.155, 3.175), (-4.227e-09, -0.157, 2.087), (-0.04247, -0.1485, 0.9521), (-0.1292, -0.1076, 4.482), (-0.05248, -0.1096, 3.175), (-0.111, -0.111, 2.087), (-0.1325, -0.07573, 0.9761), (-0.187, -0.03184, 4.482), (-0.09788, 5.053e-09, 3.175), (-0.157, 2.661e-10, 2.087), (-0.1449, 0.04143, 0.9861), (-0.1743, 0.06261, 4.482), (-0.05248, 0.1096, 3.175), (-0.111, 0.111, 2.087), (-0.07242, 0.1343, 0.9761), (0.04293, 2.682e-08, 3.159), (0.7711, -0.529, 4.041), (-0.2352, -0.856, 4.041), (-0.8571, 2.682e-08, 4.041), (-0.2352, 0.856, 4.041), (0.7711, 0.529, 4.041), (0.09862, -0.856, 6.745), (-0.7234, -0.529, 6.591), (-0.7319, 0.529, 6.443), (0.09289, 0.856, 6.618), (0.5003, -8.017e-08, 6.968), (-0.01567, 3.175e-08, 8.125)], [], [(19, 1, 3, 20), (20, 3, 5, 24), (24, 5, 7, 28), (28, 7, 9, 32), (32, 9, 11, 36), (36, 11, 13, 40), (3, 1, 15, 13, 11, 9, 7, 5), (40, 13, 15, 44), (44, 15, 1, 19), (0, 2, 4, 6, 8, 10, 12, 14), (14, 47, 16, 0), (47, 46, 17, 16), (46, 45, 18, 17), (45, 44, 19, 18), (12, 43, 47, 14), (43, 42, 46, 47), (42, 41, 45, 46), (41, 40, 44, 45), (10, 39, 43, 12), (39, 38, 42, 43), (38, 37, 41, 42), (37, 36, 40, 41), (8, 35, 39, 10), (35, 34, 38, 39), (34, 33, 37, 38), (33, 32, 36, 37), (6, 31, 35, 8), (31, 30, 34, 35), (30, 29, 33, 34), (29, 28, 32, 33), (4, 27, 31, 6), (27, 26, 30, 31), (26, 25, 29, 30), (25, 24, 28, 29), (2, 23, 27, 4), (23, 22, 26, 27), (22, 21, 25, 26), (21, 20, 24, 25), (0, 16, 23, 2), (16, 17, 22, 23), (17, 18, 21, 22), (18, 19, 20, 21), (48, 49, 50), (49, 48, 53), (48, 50, 51), (48, 51, 52), (48, 52, 53), (49, 53, 58), (50, 49, 54), (51, 50, 55), (52, 51, 56), (53, 52, 57), (49, 58, 54), (50, 54, 55), (51, 55, 56), (52, 56, 57), (53, 57, 58), (54, 58, 59), (55, 54, 59), (56, 55, 59), (57, 56, 59), (58, 57, 59)])
me_cylinder_011.polygons.foreach_set('material_index', [0, 0, 0, 0, 0, 0, 0, 0, 0, 0, 0, 0, 0, 0, 0, 0, 0, 0, 0, 0, 0, 0, 0, 0, 0, 0, 0, 0, 0, 0, 0, 0, 0, 0, 0, 0, 0, 0, 0, 0, 0, 0, 1, 1, 1, 1, 1, 1, 1, 1, 1, 1, 1, 1, 1, 1, 1, 1, 1, 1, 1, 1])
_uv = me_cylinder_011.uv_layers.new(name='UVMap')
_uv.uv.foreach_set('vector', [1.0, 0.9, 1.0, 1.0, 0.875, 1.0, 0.875, 0.9, 0.875, 0.9, 0.875, 1.0, 0.75, 1.0, 0.75, 0.9, 0.75, 0.9, 0.75, 1.0, 0.625, 1.0, 0.625, 0.9, 0.625, 0.9, 0.625, 1.0, 0.5, 1.0, 0.5, 0.9, 0.5, 0.9, 0.5, 1.0, 0.375, 1.0, 0.375, 0.9, 0.375, 0.9, 0.375, 1.0, 0.25, 1.0, 0.25, 0.9, 0.4197, 0.4197, 0.25, 0.49, 0.08029, 0.4197, 0.01, 0.25, 0.08029, 0.08029, 0.25, 0.01, 0.4197, 0.08029, 0.49, 0.25, 0.25, 0.9, 0.25, 1.0, 0.125, 1.0, 0.125, 0.9, 0.125, 0.9, 0.125, 1.0, 0.0, 1.0, 0.0, 0.9, 0.75, 0.49, 0.9197, 0.4197, 0.99, 0.25, 0.9197, 0.08029, 0.75, 0.01, 0.5803, 0.08029, 0.51, 0.25, 0.5803, 0.4197, 0.125, 0.5, 0.125, 0.6, 0.0, 0.6, 0.0, 0.5, 0.125, 0.6, 0.125, 0.7, 0.0, 0.7, 0.0, 0.6, 0.125, 0.7, 0.125, 0.8, 0.0, 0.8, 0.0, 0.7, 0.125, 0.8, 0.125, 0.9, 0.0, 0.9, 0.0, 0.8, 0.25, 0.5, 0.25, 0.6, 0.125, 0.6, 0.125, 0.5, 0.25, 0.6, 0.25, 0.7, 0.125, 0.7, 0.125, 0.6, 0.25, 0.7, 0.25, 0.8, 0.125, 0.8, 0.125, 0.7, 0.25, 0.8, 0.25, 0.9, 0.125, 0.9, 0.125, 0.8, 0.375, 0.5, 0.375, 0.6, 0.25, 0.6, 0.25, 0.5, 0.375, 0.6, 0.375, 0.7, 0.25, 0.7, 0.25, 0.6, 0.375, 0.7, 0.375, 0.8, 0.25, 0.8, 0.25, 0.7, 0.375, 0.8, 0.375, 0.9, 0.25, 0.9, 0.25, 0.8, 0.5, 0.5, 0.5, 0.6, 0.375, 0.6, 0.375, 0.5, 0.5, 0.6, 0.5, 0.7, 0.375, 0.7, 0.375, 0.6, 0.5, 0.7, 0.5, 0.8, 0.375, 0.8, 0.375, 0.7, 0.5, 0.8, 0.5, 0.9, 0.375, 0.9, 0.375, 0.8, 0.625, 0.5, 0.625, 0.6, 0.5, 0.6, 0.5, 0.5, 0.625, 0.6, 0.625, 0.7, 0.5, 0.7, 0.5, 0.6, 0.625, 0.7, 0.625, 0.8, 0.5, 0.8, 0.5, 0.7, 0.625, 0.8, 0.625, 0.9, 0.5, 0.9, 0.5, 0.8, 0.75, 0.5, 0.75, 0.6, 0.625, 0.6, 0.625, 0.5, 0.75, 0.6, 0.75, 0.7, 0.625, 0.7, 0.625, 0.6, 0.75, 0.7, 0.75, 0.8, 0.625, 0.8, 0.625, 0.7, 0.75, 0.8, 0.75, 0.9, 0.625, 0.9, 0.625, 0.8, 0.875, 0.5, 0.875, 0.6, 0.75, 0.6, 0.75, 0.5, 0.875, 0.6, 0.875, 0.7, 0.75, 0.7, 0.75, 0.6, 0.875, 0.7, 0.875, 0.8, 0.75, 0.8, 0.75, 0.7, 0.875, 0.8, 0.875, 0.9, 0.75, 0.9, 0.75, 0.8, 1.0, 0.5, 1.0, 0.6, 0.875, 0.6, 0.875, 0.5, 1.0, 0.6, 1.0, 0.7, 0.875, 0.7, 0.875, 0.6, 1.0, 0.7, 1.0, 0.8, 0.875, 0.8, 0.875, 0.7, 1.0, 0.8, 1.0, 0.9, 0.875, 0.9, 0.875, 0.8, 0.1818, 0.0, 0.2727, 0.1575, 0.09091, 0.1575, 0.2727, 0.1575, 0.3636, 0.0, 0.4545, 0.1575, 0.9091, 0.0, 1.0, 0.1575, 0.8182, 0.1575, 0.7273, 0.0, 0.8182, 0.1575, 0.6364, 0.1575, 0.5455, 0.0, 0.6364, 0.1575, 0.4545, 0.1575, 0.2727, 0.1575, 0.4545, 0.1575, 0.3636, 0.3149, 0.09091, 0.1575, 0.2727, 0.1575, 0.1818, 0.3149, 0.8182, 0.1575, 1.0, 0.1575, 0.9091, 0.3149, 0.6364, 0.1575, 0.8182, 0.1575, 0.7273, 0.3149, 0.4545, 0.1575, 0.6364, 0.1575, 0.5455, 0.3149, 0.2727, 0.1575, 0.3636, 0.3149, 0.1818, 0.3149, 0.09091, 0.1575, 0.1818, 0.3149, 0.0, 0.3149, 0.8182, 0.1575, 0.9091, 0.3149, 0.7273, 0.3149, 0.6364, 0.1575, 0.7273, 0.3149, 0.5455, 0.3149, 0.4545, 0.1575, 0.5455, 0.3149, 0.3636, 0.3149, 0.1818, 0.3149, 0.3636, 0.3149, 0.2727, 0.4724, 0.0, 0.3149, 0.1818, 0.3149, 0.09091, 0.4724, 0.7273, 0.3149, 0.9091, 0.3149, 0.8182, 0.4724, 0.5455, 0.3149, 0.7273, 0.3149, 0.6364, 0.4724, 0.3636, 0.3149, 0.5455, 0.3149, 0.4545, 0.4724])
me_cylinder_011.materials.append(mat_trunk)
me_cylinder_011.materials.append(mat_grass)
me_cylinder_011.update()
me_cylinder_012 = bpy.data.meshes.new('Cylinder.012')
me_cylinder_012.from_pydata([(-5.242e-09, 0.1831, -0.1831), (-5.242e-09, 0.1831, 5.493), (0.1295, 0.1295, -0.1831), (0.1295, 0.1295, 5.493), (0.1831, 0.0, -0.1831), (0.1831, 0.0, 5.493), (0.1295, -0.1295, -0.1831), (0.1295, -0.1295, 5.493), (-5.242e-09, -0.1831, -0.1831), (-5.242e-09, -0.1831, 5.493), (-0.1295, -0.1295, -0.1831), (-0.1295, -0.1295, 5.493), (-0.1831, 0.0, -0.1831), (-0.1831, 0.0, 5.493), (-0.1295, 0.1295, -0.1831), (-0.1295, 0.1295, 5.493), (0.04247, 0.1485, 0.9521), (-4.227e-09, 0.157, 2.087), (0.05712, 0.155, 3.175), (-0.09848, 0.1204, 4.482), (-0.004033, 0.1076, 4.482), (0.1667, 0.1096, 3.175), (0.111, 0.111, 2.087), (0.1325, 0.07573, 0.9281), (0.05374, 0.03184, 4.482), (0.2121, 5.053e-09, 3.175), (0.157, 2.661e-10, 2.087), (0.1449, -0.04143, 0.9181), (0.04099, -0.06261, 4.482), (0.1667, -0.1096, 3.175), (0.111, -0.111, 2.087), (0.07242, -0.1343, 0.9281), (-0.0348, -0.1204, 4.482), (0.05712, -0.155, 3.175), (-4.227e-09, -0.157, 2.087), (-0.04247, -0.1485, 0.9521), (-0.1292, -0.1076, 4.482), (-0.05248, -0.1096, 3.175), (-0.111, -0.111, 2.087), (-0.1325, -0.07573, 0.9761), (-0.187, -0.03184, 4.482), (-0.09788, 5.053e-09, 3.175), (-0.157, 2.661e-10, 2.087), (-0.1449, 0.04143, 0.9861), (-0.1743, 0.06261, 4.482), (-0.05248, 0.1096, 3.175), (-0.111, 0.111, 2.087), (-0.07242, 0.1343, 0.9761), (0.02044, 0.1196, 3.097), (1.478, 0.1196, 4.591), (0.08095, 0.08454, 3.037), (1.539, 0.08454, 4.532), (0.106, -5.735e-07, 3.013), (1.564, -4.938e-07, 4.507), (0.08095, -0.08454, 3.037), (1.539, -0.08454, 4.532), (0.02044, -0.1196, 3.097), (1.478, -0.1196, 4.591), (-0.04008, -0.08454, 3.156), (1.418, -0.08454, 4.65), (-0.06514, -5.96e-07, 3.18), (1.393, -5.163e-07, 4.674), (-0.04008, 0.08454, 3.156), (1.418, 0.08454, 4.65), (0.8765, 0.1196, 3.745), (0.937, 0.08454, 3.686), (0.9621, -5.204e-07, 3.661), (0.937, -0.08454, 3.686), (0.8765, -0.1196, 3.745), (0.816, -0.08454, 3.804), (0.7909, -5.428e-07, 3.828), (0.816, 0.08454, 3.804), (-1.562, 0.1196, 3.33), (0.008602, 0.1196, 1.955), (-1.618, 0.08454, 3.266), (-0.04708, 0.08454, 1.891), (-1.641, -6.458e-07, 3.24), (-0.07014, -1.806e-07, 1.865), (-1.618, -0.08454, 3.266), (-0.04708, -0.08454, 1.891), (-1.562, -0.1196, 3.33), (0.008602, -0.1196, 1.955), (-1.507, -0.08454, 3.394), (0.06428, -0.08454, 2.019), (-1.484, -6.7e-07, 3.42), (0.08734, -2.048e-07, 2.045), (-1.507, 0.08454, 3.394), (0.06428, 0.08454, 2.019), (-0.8616, 0.1196, 2.487), (-0.9173, 0.08454, 2.423), (-0.9404, -3.923e-07, 2.397), (-0.9173, -0.08454, 2.423), (-0.8616, -0.1196, 2.487), (-0.8059, -0.08454, 2.551), (-0.7829, -4.165e-07, 2.577), (-0.8059, 0.08454, 2.551), (-0.02571, -0.04073, 5.351), (-1.299, -0.562, 5.179), (-0.929, 1.011, 5.357), (0.6913, 1.146, 5.394), (1.323, -0.3451, 5.239), (0.0924, -1.4, 5.106), (-1.376, 0.2442, 5.641), (-0.1463, 1.299, 5.774), (1.245, 0.4611, 5.701), (0.8751, -1.112, 5.523), (-0.7452, -1.246, 5.486), (-0.03554, -0.1187, 6.06), (-1.503, 0.0009118, 3.34), (-1.206, -0.8434, 3.286), (-2.176, -0.5151, 3.05), (-2.193, 0.5331, 3.131), (-1.233, 0.8526, 3.416), (-0.6229, 0.001943, 3.512), (-1.802, -0.8598, 3.373), (-2.412, -0.009137, 3.278), (-1.83, 0.8362, 3.504), (-0.859, 0.508, 3.74), (-0.8419, -0.5403, 3.659), (-1.623, -0.03516, 3.783), (1.415, -0.07936, 4.658), (0.8311, 0.6012, 4.676), (1.837, 0.659, 4.374), (2.235, -0.3142, 4.382), (1.475, -0.9734, 4.689), (0.6077, -0.4076, 4.87), (1.386, 0.8287, 4.737), (2.253, 0.2629, 4.555), (2.03, -0.7459, 4.749), (1.025, -0.8037, 5.052), (0.6266, 0.1695, 5.044), (1.543, -0.02325, 5.097)], [], [(19, 1, 3, 20), (20, 3, 5, 24), (24, 5, 7, 28), (28, 7, 9, 32), (32, 9, 11, 36), (36, 11, 13, 40), (3, 1, 15, 13, 11, 9, 7, 5), (40, 13, 15, 44), (44, 15, 1, 19), (0, 2, 4, 6, 8, 10, 12, 14), (14, 47, 16, 0), (47, 46, 17, 16), (46, 45, 18, 17), (45, 44, 19, 18), (12, 43, 47, 14), (43, 42, 46, 47), (42, 41, 45, 46), (41, 40, 44, 45), (10, 39, 43, 12), (39, 38, 42, 43), (38, 37, 41, 42), (37, 36, 40, 41), (8, 35, 39, 10), (35, 34, 38, 39), (34, 33, 37, 38), (33, 32, 36, 37), (6, 31, 35, 8), (31, 30, 34, 35), (30, 29, 33, 34), (29, 28, 32, 33), (4, 27, 31, 6), (27, 26, 30, 31), (26, 25, 29, 30), (25, 24, 28, 29), (2, 23, 27, 4), (23, 22, 26, 27), (22, 21, 25, 26), (21, 20, 24, 25), (0, 16, 23, 2), (16, 17, 22, 23), (17, 18, 21, 22), (18, 19, 20, 21), (64, 49, 51, 65), (65, 51, 53, 66), (66, 53, 55, 67), (67, 55, 57, 68), (68, 57, 59, 69), (69, 59, 61, 70), (51, 49, 63, 61, 59, 57, 55, 53), (70, 61, 63, 71), (71, 63, 49, 64), (48, 50, 52, 54, 56, 58, 60, 62), (62, 71, 64, 48), (60, 70, 71, 62), (58, 69, 70, 60), (56, 68, 69, 58), (54, 67, 68, 56), (52, 66, 67, 54), (50, 65, 66, 52), (48, 64, 65, 50), (88, 73, 75, 89), (89, 75, 77, 90), (90, 77, 79, 91), (91, 79, 81, 92), (92, 81, 83, 93), (93, 83, 85, 94), (75, 73, 87, 85, 83, 81, 79, 77), (94, 85, 87, 95), (95, 87, 73, 88), (72, 74, 76, 78, 80, 82, 84, 86), (86, 95, 88, 72), (84, 94, 95, 86), (82, 93, 94, 84), (80, 92, 93, 82), (78, 91, 92, 80), (76, 90, 91, 78), (74, 89, 90, 76), (72, 88, 89, 74), (96, 97, 98), (97, 96, 101), (96, 98, 99), (96, 99, 100), (96, 100, 101), (97, 101, 106), (98, 97, 102), (99, 98, 103), (100, 99, 104), (101, 100, 105), (97, 106, 102), (98, 102, 103), (99, 103, 104), (100, 104, 105), (101, 105, 106), (102, 106, 107), (103, 102, 107), (104, 103, 107), (105, 104, 107), (106, 105, 107), (108, 109, 110), (109, 108, 113), (108, 110, 111), (108, 111, 112), (108, 112, 113), (109, 113, 118), (110, 109, 114), (111, 110, 115), (112, 111, 116), (113, 112, 117), (109, 118, 114), (110, 114, 115), (111, 115, 116), (112, 116, 117), (113, 117, 118), (114, 118, 119), (115, 114, 119), (116, 115, 119), (117, 116, 119), (118, 117, 119), (120, 121, 122), (121, 120, 125), (120, 122, 123), (120, 123, 124), (120, 124, 125), (121, 125, 130), (122, 121, 126), (123, 122, 127), (124, 123, 128), (125, 124, 129), (121, 130, 126), (122, 126, 127), (123, 127, 128), (124, 128, 129), (125, 129, 130), (126, 130, 131), (127, 126, 131), (128, 127, 131), (129, 128, 131), (130, 129, 131)])
me_cylinder_012.polygons.foreach_set('material_index', [0, 0, 0, 0, 0, 0, 0, 0, 0, 0, 0, 0, 0, 0, 0, 0, 0, 0, 0, 0, 0, 0, 0, 0, 0, 0, 0, 0, 0, 0, 0, 0, 0, 0, 0, 0, 0, 0, 0, 0, 0, 0, 0, 0, 0, 0, 0, 0, 0, 0, 0, 0, 0, 0, 0, 0, 0, 0, 0, 0, 0, 0, 0, 0, 0, 0, 0, 0, 0, 0, 0, 0, 0, 0, 0, 0, 0, 0, 1, 1, 1, 1, 1, 1, 1, 1, 1, 1, 1, 1, 1, 1, 1, 1, 1, 1, 1, 1, 1, 1, 1, 1, 1, 1, 1, 1, 1, 1, 1, 1, 1, 1, 1, 1, 1, 1, 1, 1, 1, 1, 1, 1, 1, 1, 1, 1, 1, 1, 1, 1, 1, 1, 1, 1, 1, 1, 1, 1])
_uv = me_cylinder_012.uv_layers.new(name='UVMap')
_uv.uv.foreach_set('vector', [1.0, 0.9, 1.0, 1.0, 0.875, 1.0, 0.875, 0.9, 0.875, 0.9, 0.875, 1.0, 0.75, 1.0, 0.75, 0.9, 0.75, 0.9, 0.75, 1.0, 0.625, 1.0, 0.625, 0.9, 0.625, 0.9, 0.625, 1.0, 0.5, 1.0, 0.5, 0.9, 0.5, 0.9, 0.5, 1.0, 0.375, 1.0, 0.375, 0.9, 0.375, 0.9, 0.375, 1.0, 0.25, 1.0, 0.25, 0.9, 0.4197, 0.4197, 0.25, 0.49, 0.08029, 0.4197, 0.01, 0.25, 0.08029, 0.08029, 0.25, 0.01, 0.4197, 0.08029, 0.49, 0.25, 0.25, 0.9, 0.25, 1.0, 0.125, 1.0, 0.125, 0.9, 0.125, 0.9, 0.125, 1.0, 0.0, 1.0, 0.0, 0.9, 0.75, 0.49, 0.9197, 0.4197, 0.99, 0.25, 0.9197, 0.08029, 0.75, 0.01, 0.5803, 0.08029, 0.51, 0.25, 0.5803, 0.4197, 0.125, 0.5, 0.125, 0.6, 0.0, 0.6, 0.0, 0.5, 0.125, 0.6, 0.125, 0.7, 0.0, 0.7, 0.0, 0.6, 0.125, 0.7, 0.125, 0.8, 0.0, 0.8, 0.0, 0.7, 0.125, 0.8, 0.125, 0.9, 0.0, 0.9, 0.0, 0.8, 0.25, 0.5, 0.25, 0.6, 0.125, 0.6, 0.125, 0.5, 0.25, 0.6, 0.25, 0.7, 0.125, 0.7, 0.125, 0.6, 0.25, 0.7, 0.25, 0.8, 0.125, 0.8, 0.125, 0.7, 0.25, 0.8, 0.25, 0.9, 0.125, 0.9, 0.125, 0.8, 0.375, 0.5, 0.375, 0.6, 0.25, 0.6, 0.25, 0.5, 0.375, 0.6, 0.375, 0.7, 0.25, 0.7, 0.25, 0.6, 0.375, 0.7, 0.375, 0.8, 0.25, 0.8, 0.25, 0.7, 0.375, 0.8, 0.375, 0.9, 0.25, 0.9, 0.25, 0.8, 0.5, 0.5, 0.5, 0.6, 0.375, 0.6, 0.375, 0.5, 0.5, 0.6, 0.5, 0.7, 0.375, 0.7, 0.375, 0.6, 0.5, 0.7, 0.5, 0.8, 0.375, 0.8, 0.375, 0.7, 0.5, 0.8, 0.5, 0.9, 0.375, 0.9, 0.375, 0.8, 0.625, 0.5, 0.625, 0.6, 0.5, 0.6, 0.5, 0.5, 0.625, 0.6, 0.625, 0.7, 0.5, 0.7, 0.5, 0.6, 0.625, 0.7, 0.625, 0.8, 0.5, 0.8, 0.5, 0.7, 0.625, 0.8, 0.625, 0.9, 0.5, 0.9, 0.5, 0.8, 0.75, 0.5, 0.75, 0.6, 0.625, 0.6, 0.625, 0.5, 0.75, 0.6, 0.75, 0.7, 0.625, 0.7, 0.625, 0.6, 0.75, 0.7, 0.75, 0.8, 0.625, 0.8, 0.625, 0.7, 0.75, 0.8, 0.75, 0.9, 0.625, 0.9, 0.625, 0.8, 0.875, 0.5, 0.875, 0.6, 0.75, 0.6, 0.75, 0.5, 0.875, 0.6, 0.875, 0.7, 0.75, 0.7, 0.75, 0.6, 0.875, 0.7, 0.875, 0.8, 0.75, 0.8, 0.75, 0.7, 0.875, 0.8, 0.875, 0.9, 0.75, 0.9, 0.75, 0.8, 1.0, 0.5, 1.0, 0.6, 0.875, 0.6, 0.875, 0.5, 1.0, 0.6, 1.0, 0.7, 0.875, 0.7, 0.875, 0.6, 1.0, 0.7, 1.0, 0.8, 0.875, 0.8, 0.875, 0.7, 1.0, 0.8, 1.0, 0.9, 0.875, 0.9, 0.875, 0.8, 1.0, 0.75, 1.0, 1.0, 0.875, 1.0, 0.875, 0.75, 0.875, 0.75, 0.875, 1.0, 0.75, 1.0, 0.75, 0.75, 0.75, 0.75, 0.75, 1.0, 0.625, 1.0, 0.625, 0.75, 0.625, 0.75, 0.625, 1.0, 0.5, 1.0, 0.5, 0.75, 0.5, 0.75, 0.5, 1.0, 0.375, 1.0, 0.375, 0.75, 0.375, 0.75, 0.375, 1.0, 0.25, 1.0, 0.25, 0.75, 0.4197, 0.4197, 0.25, 0.49, 0.08029, 0.4197, 0.01, 0.25, 0.08029, 0.08029, 0.25, 0.01, 0.4197, 0.08029, 0.49, 0.25, 0.25, 0.75, 0.25, 1.0, 0.125, 1.0, 0.125, 0.75, 0.125, 0.75, 0.125, 1.0, 0.0, 1.0, 0.0, 0.75, 0.75, 0.49, 0.9197, 0.4197, 0.99, 0.25, 0.9197, 0.08029, 0.75, 0.01, 0.5803, 0.08029, 0.51, 0.25, 0.5803, 0.4197, 0.125, 0.5, 0.125, 0.75, 0.0, 0.75, 0.0, 0.5, 0.25, 0.5, 0.25, 0.75, 0.125, 0.75, 0.125, 0.5, 0.375, 0.5, 0.375, 0.75, 0.25, 0.75, 0.25, 0.5, 0.5, 0.5, 0.5, 0.75, 0.375, 0.75, 0.375, 0.5, 0.625, 0.5, 0.625, 0.75, 0.5, 0.75, 0.5, 0.5, 0.75, 0.5, 0.75, 0.75, 0.625, 0.75, 0.625, 0.5, 0.875, 0.5, 0.875, 0.75, 0.75, 0.75, 0.75, 0.5, 1.0, 0.5, 1.0, 0.75, 0.875, 0.75, 0.875, 0.5, 1.0, 0.75, 1.0, 1.0, 0.875, 1.0, 0.875, 0.75, 0.875, 0.75, 0.875, 1.0, 0.75, 1.0, 0.75, 0.75, 0.75, 0.75, 0.75, 1.0, 0.625, 1.0, 0.625, 0.75, 0.625, 0.75, 0.625, 1.0, 0.5, 1.0, 0.5, 0.75, 0.5, 0.75, 0.5, 1.0, 0.375, 1.0, 0.375, 0.75, 0.375, 0.75, 0.375, 1.0, 0.25, 1.0, 0.25, 0.75, 0.4197, 0.4197, 0.25, 0.49, 0.08029, 0.4197, 0.01, 0.25, 0.08029, 0.08029, 0.25, 0.01, 0.4197, 0.08029, 0.49, 0.25, 0.25, 0.75, 0.25, 1.0, 0.125, 1.0, 0.125, 0.75, 0.125, 0.75, 0.125, 1.0, 0.0, 1.0, 0.0, 0.75, 0.75, 0.49, 0.9197, 0.4197, 0.99, 0.25, 0.9197, 0.08029, 0.75, 0.01, 0.5803, 0.08029, 0.51, 0.25, 0.5803, 0.4197, 0.125, 0.5, 0.125, 0.75, 0.0, 0.75, 0.0, 0.5, 0.25, 0.5, 0.25, 0.75, 0.125, 0.75, 0.125, 0.5, 0.375, 0.5, 0.375, 0.75, 0.25, 0.75, 0.25, 0.5, 0.5, 0.5, 0.5, 0.75, 0.375, 0.75, 0.375, 0.5, 0.625, 0.5, 0.625, 0.75, 0.5, 0.75, 0.5, 0.5, 0.75, 0.5, 0.75, 0.75, 0.625, 0.75, 0.625, 0.5, 0.875, 0.5, 0.875, 0.75, 0.75, 0.75, 0.75, 0.5, 1.0, 0.5, 1.0, 0.75, 0.875, 0.75, 0.875, 0.5, 0.1818, 0.0, 0.2727, 0.1575, 0.09091, 0.1575, 0.2727, 0.1575, 0.3636, 0.0, 0.4545, 0.1575, 0.9091, 0.0, 1.0, 0.1575, 0.8182, 0.1575, 0.7273, 0.0, 0.8182, 0.1575, 0.6364, 0.1575, 0.5455, 0.0, 0.6364, 0.1575, 0.4545, 0.1575, 0.2727, 0.1575, 0.4545, 0.1575, 0.3636, 0.3149, 0.09091, 0.1575, 0.2727, 0.1575, 0.1818, 0.3149, 0.8182, 0.1575, 1.0, 0.1575, 0.9091, 0.3149, 0.6364, 0.1575, 0.8182, 0.1575, 0.7273, 0.3149, 0.4545, 0.1575, 0.6364, 0.1575, 0.5455, 0.3149, 0.2727, 0.1575, 0.3636, 0.3149, 0.1818, 0.3149, 0.09091, 0.1575, 0.1818, 0.3149, 0.0, 0.3149, 0.8182, 0.1575, 0.9091, 0.3149, 0.7273, 0.3149, 0.6364, 0.1575, 0.7273, 0.3149, 0.5455, 0.3149, 0.4545, 0.1575, 0.5455, 0.3149, 0.3636, 0.3149, 0.1818, 0.3149, 0.3636, 0.3149, 0.2727, 0.4724, 0.0, 0.3149, 0.1818, 0.3149, 0.09091, 0.4724, 0.7273, 0.3149, 0.9091, 0.3149, 0.8182, 0.4724, 0.5455, 0.3149, 0.7273, 0.3149, 0.6364, 0.4724, 0.3636, 0.3149, 0.5455, 0.3149, 0.4545, 0.4724, 0.1818, 0.0, 0.2727, 0.1575, 0.09091, 0.1575, 0.2727, 0.1575, 0.3636, 0.0, 0.4545, 0.1575, 0.9091, 0.0, 1.0, 0.1575, 0.8182, 0.1575, 0.7273, 0.0, 0.8182, 0.1575, 0.6364, 0.1575, 0.5455, 0.0, 0.6364, 0.1575, 0.4545, 0.1575, 0.2727, 0.1575, 0.4545, 0.1575, 0.3636, 0.3149, 0.09091, 0.1575, 0.2727, 0.1575, 0.1818, 0.3149, 0.8182, 0.1575, 1.0, 0.1575, 0.9091, 0.3149, 0.6364, 0.1575, 0.8182, 0.1575, 0.7273, 0.3149, 0.4545, 0.1575, 0.6364, 0.1575, 0.5455, 0.3149, 0.2727, 0.1575, 0.3636, 0.3149, 0.1818, 0.3149, 0.09091, 0.1575, 0.1818, 0.3149, 0.0, 0.3149, 0.8182, 0.1575, 0.9091, 0.3149, 0.7273, 0.3149, 0.6364, 0.1575, 0.7273, 0.3149, 0.5455, 0.3149, 0.4545, 0.1575, 0.5455, 0.3149, 0.3636, 0.3149, 0.1818, 0.3149, 0.3636, 0.3149, 0.2727, 0.4724, 0.0, 0.3149, 0.1818, 0.3149, 0.09091, 0.4724, 0.7273, 0.3149, 0.9091, 0.3149, 0.8182, 0.4724, 0.5455, 0.3149, 0.7273, 0.3149, 0.6364, 0.4724, 0.3636, 0.3149, 0.5455, 0.3149, 0.4545, 0.4724, 0.1818, 0.0, 0.2727, 0.1575, 0.09091, 0.1575, 0.2727, 0.1575, 0.3636, 0.0, 0.4545, 0.1575, 0.9091, 0.0, 1.0, 0.1575, 0.8182, 0.1575, 0.7273, 0.0, 0.8182, 0.1575, 0.6364, 0.1575, 0.5455, 0.0, 0.6364, 0.1575, 0.4545, 0.1575, 0.2727, 0.1575, 0.4545, 0.1575, 0.3636, 0.3149, 0.09091, 0.1575, 0.2727, 0.1575, 0.1818, 0.3149, 0.8182, 0.1575, 1.0, 0.1575, 0.9091, 0.3149, 0.6364, 0.1575, 0.8182, 0.1575, 0.7273, 0.3149, 0.4545, 0.1575, 0.6364, 0.1575, 0.5455, 0.3149, 0.2727, 0.1575, 0.3636, 0.3149, 0.1818, 0.3149, 0.09091, 0.1575, 0.1818, 0.3149, 0.0, 0.3149, 0.8182, 0.1575, 0.9091, 0.3149, 0.7273, 0.3149, 0.6364, 0.1575, 0.7273, 0.3149, 0.5455, 0.3149, 0.4545, 0.1575, 0.5455, 0.3149, 0.3636, 0.3149, 0.1818, 0.3149, 0.3636, 0.3149, 0.2727, 0.4724, 0.0, 0.3149, 0.1818, 0.3149, 0.09091, 0.4724, 0.7273, 0.3149, 0.9091, 0.3149, 0.8182, 0.4724, 0.5455, 0.3149, 0.7273, 0.3149, 0.6364, 0.4724, 0.3636, 0.3149, 0.5455, 0.3149, 0.4545, 0.4724])
me_cylinder_012.materials.append(mat_trunk)
me_cylinder_012.materials.append(mat_grass)
me_cylinder_012.update()

# ---- objects
ob_grass_clump_2 = bpy.data.objects.new('Grass Clump 2', me_cylinder_003)
ob_grass_clump_1 = bpy.data.objects.new('Grass Clump 1', me_cylinder_008)
ob_flower = bpy.data.objects.new('Flower', me_cylinder_010)
ob_rock = bpy.data.objects.new('Rock', me_icosphere_001)
ob_flat_rock = bpy.data.objects.new('Flat Rock', me_icosphere_002)
ob_tall_tree = bpy.data.objects.new('Tall Tree', me_cylinder_011)
ob_flat_tree = bpy.data.objects.new('Flat Tree', me_cylinder_012)

# ---- transforms, parenting, visibility, modifiers, constraints
ob_grass_clump_2.location = (-1.842, 0.0804, 0.0)
ob_grass_clump_2.rotation_euler = (0.0, -0.0, 3.643)
ob_grass_clump_2.scale = (0.6972, 0.6972, 0.6972)
ob_grass_clump_1.location = (-2.677, -0.1584, 0.05341)
ob_grass_clump_1.rotation_euler = (0.0, -0.0, 4.99)
ob_grass_clump_1.scale = (0.9242, 0.9242, 0.9242)
ob_flower.location = (-3.871, 0.0, 0.0)
ob_rock.location = (-7.458, 0.02494, -0.01005)
ob_rock.scale = (0.7352, 0.7352, 0.7352)
ob_flat_rock.location = (-5.457, 0.0, 0.0)
ob_flat_rock.scale = (0.7352, 0.7352, 0.7352)
ob_tall_tree.location = (0.0, 0.0, 0.0)
ob_flat_tree.location = (3.813, 0.0, 0.0)

# ---- collection membership
col_collection.objects.link(ob_grass_clump_2)
col_collection.objects.link(ob_grass_clump_1)
col_collection.objects.link(ob_flower)
col_collection.objects.link(ob_rock)
col_collection.objects.link(ob_flat_rock)
col_collection.objects.link(ob_tall_tree)
col_collection.objects.link(ob_flat_tree)

# ---- scene / render settings (as saved in the file)
scene.frame_start = 1; scene.frame_end = 250; scene.frame_set(1)
scene.render.engine = 'BLENDER_EEVEE_NEXT'
scene.cycles.sampling_pattern = 'TABULATED_SOBOL'
scene.view_settings.view_transform = 'Filmic'
bpy.context.view_layer.update()

# ---- added for rendering (the .blend has no active camera and no usable light): camera, sun
cam_auto = bpy.data.cameras.new('AutoCamera')
cam_auto.lens = 50.0
cam_auto.sensor_width = 36.0
cam_auto.clip_end = 1000.0
ob_auto_camera = bpy.data.objects.new('AutoCamera', cam_auto)
scene.collection.objects.link(ob_auto_camera)
ob_auto_camera.location = (14.3867, -18.544, 16.2999)
ob_auto_camera.rotation_euler = (1.09748, -7.21219e-08, 0.694738)
scene.camera = ob_auto_camera
light_auto_sun = bpy.data.lights.new('AutoSun', 'SUN')
light_auto_sun.energy = 3.0
light_auto_sun.angle = 0.0523599
ob_auto_sun = bpy.data.objects.new('AutoSun', light_auto_sun)
scene.collection.objects.link(ob_auto_sun)
ob_auto_sun.rotation_euler = (0.872665, 0.174533, 0.523599)
bpy.context.view_layer.update()
